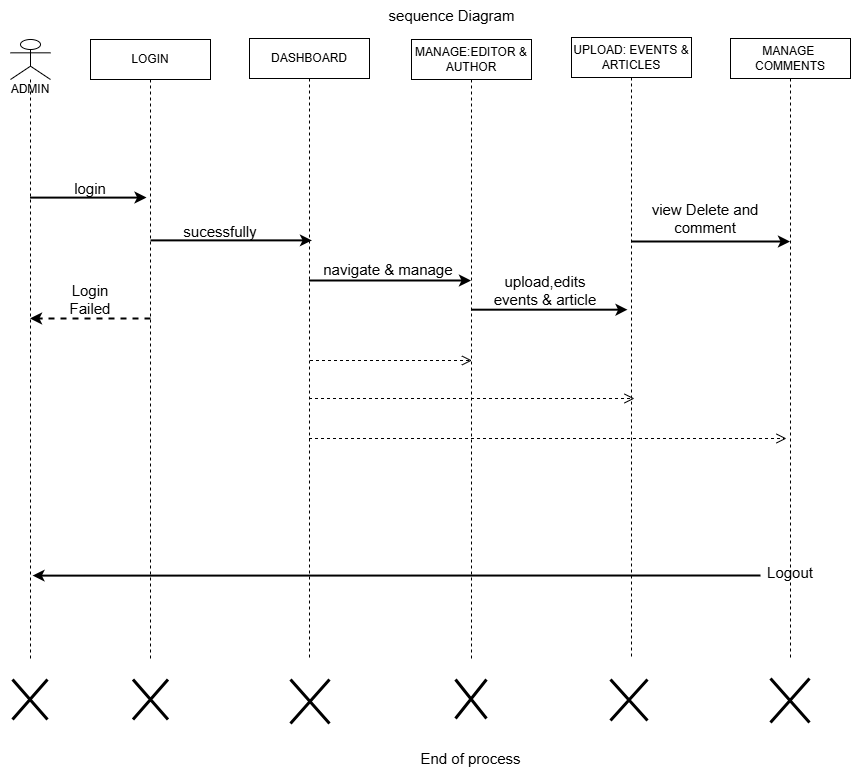

The diagram above was exported from draw.io. Its source (the exported page's mxGraphModel, read from the mxfile embedded in the PNG):
<mxGraphModel dx="856" dy="521" grid="1" gridSize="10" guides="1" tooltips="1" connect="1" arrows="1" fold="1" page="1" pageScale="1" pageWidth="850" pageHeight="1100" background="none" math="0" shadow="0">
  <root>
    <mxCell id="0" />
    <mxCell id="1" parent="0" />
    <mxCell id="VwrVZgqI3uGEtPJqfel--3" value="" style="shape=umlLifeline;perimeter=lifelinePerimeter;whiteSpace=wrap;html=1;container=1;dropTarget=0;collapsible=0;recursiveResize=0;outlineConnect=0;portConstraint=eastwest;newEdgeStyle={&quot;curved&quot;:0,&quot;rounded&quot;:0};participant=umlActor;size=40;" parent="1" vertex="1">
      <mxGeometry x="20" y="40" width="40" height="620" as="geometry" />
    </mxCell>
    <mxCell id="VwrVZgqI3uGEtPJqfel--4" value="LOGIN" style="shape=umlLifeline;perimeter=lifelinePerimeter;whiteSpace=wrap;html=1;container=1;dropTarget=0;collapsible=0;recursiveResize=0;outlineConnect=0;portConstraint=eastwest;newEdgeStyle={&quot;curved&quot;:0,&quot;rounded&quot;:0};" parent="1" vertex="1">
      <mxGeometry x="100" y="40" width="120" height="620" as="geometry" />
    </mxCell>
    <mxCell id="VwrVZgqI3uGEtPJqfel--5" value="" style="shape=umlDestroy;whiteSpace=wrap;html=1;strokeWidth=3;targetShapes=umlLifeline;" parent="1" vertex="1">
      <mxGeometry x="22" y="680" width="35" height="40" as="geometry" />
    </mxCell>
    <mxCell id="VwrVZgqI3uGEtPJqfel--6" value="" style="shape=umlDestroy;whiteSpace=wrap;html=1;strokeWidth=3;targetShapes=umlLifeline;" parent="1" vertex="1">
      <mxGeometry x="142.5" y="680" width="35" height="40" as="geometry" />
    </mxCell>
    <mxCell id="VwrVZgqI3uGEtPJqfel--7" value="DASHBOARD" style="shape=umlLifeline;perimeter=lifelinePerimeter;whiteSpace=wrap;html=1;container=1;dropTarget=0;collapsible=0;recursiveResize=0;outlineConnect=0;portConstraint=eastwest;newEdgeStyle={&quot;curved&quot;:0,&quot;rounded&quot;:0};" parent="1" vertex="1">
      <mxGeometry x="259" y="39" width="120" height="620" as="geometry" />
    </mxCell>
    <mxCell id="VwrVZgqI3uGEtPJqfel--8" value="" style="shape=umlDestroy;whiteSpace=wrap;html=1;strokeWidth=3;targetShapes=umlLifeline;" parent="1" vertex="1">
      <mxGeometry x="300" y="680" width="39" height="44" as="geometry" />
    </mxCell>
    <mxCell id="VwrVZgqI3uGEtPJqfel--9" value="MANAGE:EDITOR &amp;amp;&lt;div&gt;AUTHOR&lt;/div&gt;" style="shape=umlLifeline;perimeter=lifelinePerimeter;whiteSpace=wrap;html=1;container=1;dropTarget=0;collapsible=0;recursiveResize=0;outlineConnect=0;portConstraint=eastwest;newEdgeStyle={&quot;curved&quot;:0,&quot;rounded&quot;:0};" parent="1" vertex="1">
      <mxGeometry x="421" y="40" width="120" height="620" as="geometry" />
    </mxCell>
    <mxCell id="VwrVZgqI3uGEtPJqfel--10" value="" style="shape=umlDestroy;whiteSpace=wrap;html=1;strokeWidth=3;targetShapes=umlLifeline;" parent="1" vertex="1">
      <mxGeometry x="465" y="680" width="31" height="39" as="geometry" />
    </mxCell>
    <mxCell id="VwrVZgqI3uGEtPJqfel--11" value="UPLOAD: EVENTS &amp;amp;&lt;div&gt;ARTICLES&lt;/div&gt;" style="shape=umlLifeline;perimeter=lifelinePerimeter;whiteSpace=wrap;html=1;container=1;dropTarget=0;collapsible=0;recursiveResize=0;outlineConnect=0;portConstraint=eastwest;newEdgeStyle={&quot;curved&quot;:0,&quot;rounded&quot;:0};" parent="1" vertex="1">
      <mxGeometry x="581" y="38" width="120" height="620" as="geometry" />
    </mxCell>
    <mxCell id="VwrVZgqI3uGEtPJqfel--12" value="MANAGE&amp;nbsp;&lt;br&gt;COMMENTS" style="shape=umlLifeline;perimeter=lifelinePerimeter;whiteSpace=wrap;html=1;container=1;dropTarget=0;collapsible=0;recursiveResize=0;outlineConnect=0;portConstraint=eastwest;newEdgeStyle={&quot;curved&quot;:0,&quot;rounded&quot;:0};" parent="1" vertex="1">
      <mxGeometry x="740" y="39" width="120" height="620" as="geometry" />
    </mxCell>
    <mxCell id="VwrVZgqI3uGEtPJqfel--13" value="" style="shape=umlDestroy;whiteSpace=wrap;html=1;strokeWidth=3;targetShapes=umlLifeline;" parent="1" vertex="1">
      <mxGeometry x="620" y="680" width="37" height="41" as="geometry" />
    </mxCell>
    <mxCell id="VwrVZgqI3uGEtPJqfel--14" value="" style="shape=umlDestroy;whiteSpace=wrap;html=1;strokeWidth=3;targetShapes=umlLifeline;" parent="1" vertex="1">
      <mxGeometry x="780" y="679" width="39" height="44" as="geometry" />
    </mxCell>
    <mxCell id="VwrVZgqI3uGEtPJqfel--19" value="ADMIN" style="text;html=1;align=center;verticalAlign=middle;whiteSpace=wrap;rounded=0;" parent="1" vertex="1">
      <mxGeometry x="10" y="80" width="60" height="20" as="geometry" />
    </mxCell>
    <mxCell id="VwrVZgqI3uGEtPJqfel--21" value="" style="endArrow=classic;html=1;rounded=0;endFill=1;strokeWidth=2;entryX=0.467;entryY=0.255;entryDx=0;entryDy=0;entryPerimeter=0;" parent="1" source="VwrVZgqI3uGEtPJqfel--3" target="VwrVZgqI3uGEtPJqfel--4" edge="1">
      <mxGeometry width="50" height="50" relative="1" as="geometry">
        <mxPoint x="58" y="200" as="sourcePoint" />
        <mxPoint x="147.5" y="200" as="targetPoint" />
      </mxGeometry>
    </mxCell>
    <mxCell id="VwrVZgqI3uGEtPJqfel--22" value="&lt;font style=&quot;font-size: 15px;&quot;&gt;login&lt;/font&gt;" style="text;html=1;align=center;verticalAlign=middle;whiteSpace=wrap;rounded=0;" parent="1" vertex="1">
      <mxGeometry x="70" y="174" width="60" height="30" as="geometry" />
    </mxCell>
    <mxCell id="VwrVZgqI3uGEtPJqfel--23" value="" style="endArrow=classic;html=1;rounded=0;dashed=1;strokeWidth=2;exitX=0.5;exitY=0.45;exitDx=0;exitDy=0;exitPerimeter=0;" parent="1" source="VwrVZgqI3uGEtPJqfel--4" target="VwrVZgqI3uGEtPJqfel--3" edge="1">
      <mxGeometry width="50" height="50" relative="1" as="geometry">
        <mxPoint x="152" y="319" as="sourcePoint" />
        <mxPoint x="52" y="320" as="targetPoint" />
      </mxGeometry>
    </mxCell>
    <mxCell id="VwrVZgqI3uGEtPJqfel--24" value="&lt;font style=&quot;font-size: 15px;&quot;&gt;Login&lt;br&gt;Failed&lt;/font&gt;" style="text;html=1;align=center;verticalAlign=middle;whiteSpace=wrap;rounded=0;" parent="1" vertex="1">
      <mxGeometry x="70" y="285" width="60" height="30" as="geometry" />
    </mxCell>
    <mxCell id="VwrVZgqI3uGEtPJqfel--25" value="" style="endArrow=classic;html=1;rounded=0;endFill=1;strokeWidth=2;exitX=0.475;exitY=0.324;exitDx=0;exitDy=0;exitPerimeter=0;" parent="1" edge="1">
      <mxGeometry width="50" height="50" relative="1" as="geometry">
        <mxPoint x="160" y="240.88" as="sourcePoint" />
        <mxPoint x="321.5" y="240.88" as="targetPoint" />
      </mxGeometry>
    </mxCell>
    <mxCell id="VwrVZgqI3uGEtPJqfel--26" value="&lt;font style=&quot;font-size: 15px;&quot;&gt;sucessfully&lt;/font&gt;" style="text;html=1;align=center;verticalAlign=middle;whiteSpace=wrap;rounded=0;" parent="1" vertex="1">
      <mxGeometry x="200" y="217" width="60" height="30" as="geometry" />
    </mxCell>
    <mxCell id="VwrVZgqI3uGEtPJqfel--28" value="" style="endArrow=classic;html=1;rounded=0;endFill=1;strokeWidth=2;" parent="1" edge="1">
      <mxGeometry width="50" height="50" relative="1" as="geometry">
        <mxPoint x="318.5" y="281" as="sourcePoint" />
        <mxPoint x="480.5" y="281" as="targetPoint" />
      </mxGeometry>
    </mxCell>
    <mxCell id="VwrVZgqI3uGEtPJqfel--29" value="&lt;span style=&quot;font-size: 15px;&quot;&gt;navigate &amp;amp; manage&amp;nbsp;&lt;/span&gt;" style="text;html=1;align=center;verticalAlign=middle;whiteSpace=wrap;rounded=0;" parent="1" vertex="1">
      <mxGeometry x="330" y="255" width="140" height="30" as="geometry" />
    </mxCell>
    <mxCell id="VwrVZgqI3uGEtPJqfel--30" value="" style="endArrow=classic;html=1;rounded=0;endFill=1;strokeWidth=2;entryX=0.467;entryY=0.439;entryDx=0;entryDy=0;entryPerimeter=0;" parent="1" source="VwrVZgqI3uGEtPJqfel--9" target="VwrVZgqI3uGEtPJqfel--11" edge="1">
      <mxGeometry width="50" height="50" relative="1" as="geometry">
        <mxPoint x="500" y="312" as="sourcePoint" />
        <mxPoint x="630" y="312" as="targetPoint" />
      </mxGeometry>
    </mxCell>
    <mxCell id="VwrVZgqI3uGEtPJqfel--31" value="&lt;font style=&quot;font-size: 15px;&quot;&gt;upload,edits&lt;br&gt;events &amp;amp; article&lt;/font&gt;" style="text;html=1;align=center;verticalAlign=middle;whiteSpace=wrap;rounded=0;" parent="1" vertex="1">
      <mxGeometry x="500" y="276" width="110" height="30" as="geometry" />
    </mxCell>
    <mxCell id="VwrVZgqI3uGEtPJqfel--32" value="" style="endArrow=classic;html=1;rounded=0;endFill=1;strokeWidth=2;" parent="1" edge="1">
      <mxGeometry width="50" height="50" relative="1" as="geometry">
        <mxPoint x="640.5" y="242" as="sourcePoint" />
        <mxPoint x="799.5" y="242" as="targetPoint" />
      </mxGeometry>
    </mxCell>
    <mxCell id="VwrVZgqI3uGEtPJqfel--33" value="&lt;font style=&quot;font-size: 15px;&quot;&gt;view Delete and comment&lt;/font&gt;" style="text;html=1;align=center;verticalAlign=middle;whiteSpace=wrap;rounded=0;" parent="1" vertex="1">
      <mxGeometry x="660" y="204" width="110" height="30" as="geometry" />
    </mxCell>
    <mxCell id="VwrVZgqI3uGEtPJqfel--34" value="" style="endArrow=classic;html=1;rounded=0;strokeWidth=2;entryX=0.55;entryY=0.776;entryDx=0;entryDy=0;entryPerimeter=0;" parent="1" edge="1">
      <mxGeometry width="50" height="50" relative="1" as="geometry">
        <mxPoint x="770" y="576" as="sourcePoint" />
        <mxPoint x="42" y="576.1199999999999" as="targetPoint" />
      </mxGeometry>
    </mxCell>
    <mxCell id="VwrVZgqI3uGEtPJqfel--35" value="&lt;font style=&quot;font-size: 15px;&quot;&gt;&lt;font style=&quot;&quot;&gt;Logou&lt;/font&gt;t&lt;/font&gt;" style="text;html=1;align=center;verticalAlign=middle;whiteSpace=wrap;rounded=0;" parent="1" vertex="1">
      <mxGeometry x="770" y="558" width="60" height="30" as="geometry" />
    </mxCell>
    <mxCell id="VwrVZgqI3uGEtPJqfel--36" value="&lt;font style=&quot;font-size: 15px;&quot;&gt;End of process&lt;/font&gt;" style="text;html=1;align=center;verticalAlign=middle;whiteSpace=wrap;rounded=0;" parent="1" vertex="1">
      <mxGeometry x="381" y="744" width="199" height="30" as="geometry" />
    </mxCell>
    <mxCell id="VwrVZgqI3uGEtPJqfel--37" value="&lt;font style=&quot;font-size: 15px;&quot;&gt;sequence Diagram&lt;/font&gt;" style="text;html=1;align=center;verticalAlign=middle;whiteSpace=wrap;rounded=0;" parent="1" vertex="1">
      <mxGeometry x="362" y="1" width="199" height="30" as="geometry" />
    </mxCell>
    <mxCell id="76VH85jEu0YQawhJhuMO-1" value="" style="html=1;verticalAlign=bottom;endArrow=open;dashed=1;endSize=8;curved=0;rounded=0;" parent="1" edge="1">
      <mxGeometry relative="1" as="geometry">
        <mxPoint x="319.5" y="361" as="sourcePoint" />
        <mxPoint x="481.5" y="361" as="targetPoint" />
      </mxGeometry>
    </mxCell>
    <mxCell id="76VH85jEu0YQawhJhuMO-2" value="" style="html=1;verticalAlign=bottom;endArrow=open;dashed=1;endSize=8;curved=0;rounded=0;" parent="1" source="VwrVZgqI3uGEtPJqfel--7" edge="1">
      <mxGeometry relative="1" as="geometry">
        <mxPoint x="482" y="399" as="sourcePoint" />
        <mxPoint x="644" y="399" as="targetPoint" />
      </mxGeometry>
    </mxCell>
    <mxCell id="76VH85jEu0YQawhJhuMO-3" value="" style="html=1;verticalAlign=bottom;endArrow=open;dashed=1;endSize=8;curved=0;rounded=0;" parent="1" source="VwrVZgqI3uGEtPJqfel--7" edge="1">
      <mxGeometry relative="1" as="geometry">
        <mxPoint x="634" y="439" as="sourcePoint" />
        <mxPoint x="796" y="439" as="targetPoint" />
      </mxGeometry>
    </mxCell>
  </root>
</mxGraphModel>